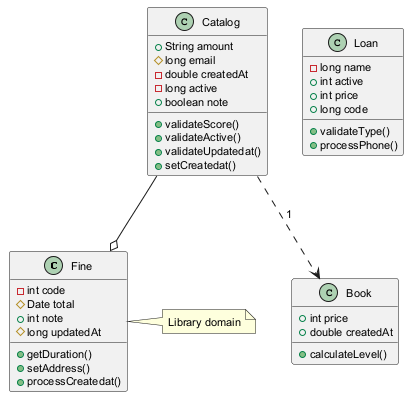

The diagram above was rendered by PlantUML. Its source (embedded in the PNG):
@startuml
skinparam defaultFontSize 11
class Fine {
  -int code
  #Date total
  +int note
  #long updatedAt
  +getDuration()
  +setAddress()
  +processCreatedat()
}
class Loan {
  -long name
  +int active
  +int price
  +long code
  +validateType()
  +processPhone()
}
class Catalog {
  +String amount
  #long email
  -double createdAt
  -long active
  +boolean note
  +validateScore()
  +validateActive()
  +validateUpdatedat()
  +setCreatedat()
}
class Book {
  +int price
  +double createdAt
  +calculateLevel()
}
Catalog ..> Book : "1"
Catalog --o Fine
note right of Fine : Library domain
@enduml